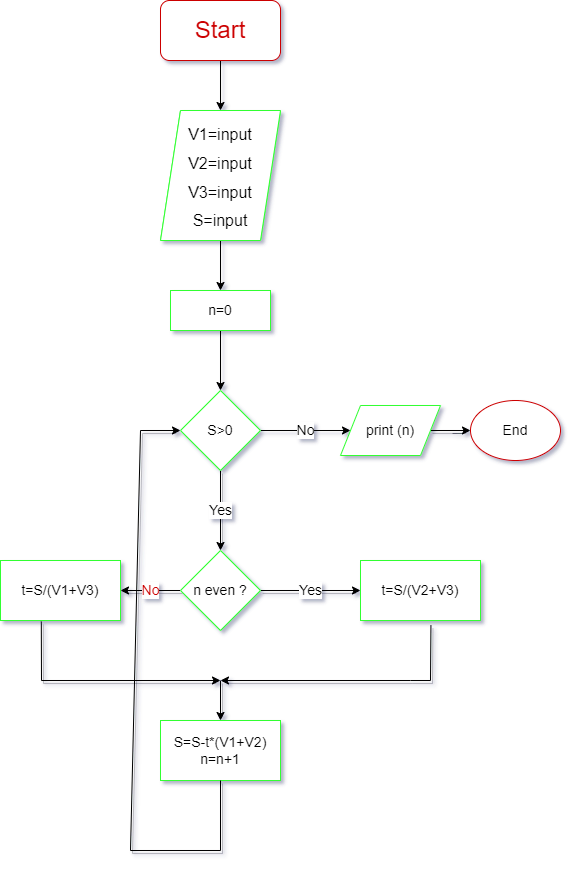

The diagram above was exported from draw.io. Its source (the exported page's mxGraphModel, read from the mxfile embedded in the PNG):
<mxGraphModel dx="544" dy="312" grid="1" gridSize="10" guides="1" tooltips="1" connect="1" arrows="1" fold="1" page="1" pageScale="1" pageWidth="827" pageHeight="1169" math="0" shadow="1">
  <root>
    <mxCell id="0" />
    <mxCell id="1" parent="0" />
    <mxCell id="bTDSVEtJ6CbUCvXGKXPT-3" value="" style="edgeStyle=orthogonalEdgeStyle;rounded=0;orthogonalLoop=1;jettySize=auto;html=1;fontSize=24;fontColor=#CC0000;" edge="1" parent="1" source="bTDSVEtJ6CbUCvXGKXPT-1" target="bTDSVEtJ6CbUCvXGKXPT-2">
      <mxGeometry relative="1" as="geometry" />
    </mxCell>
    <mxCell id="bTDSVEtJ6CbUCvXGKXPT-1" value="&lt;font color=&quot;#cc0000&quot; style=&quot;font-size: 24px;&quot;&gt;Start&lt;/font&gt;" style="rounded=1;whiteSpace=wrap;html=1;strokeColor=#CC0000;" vertex="1" parent="1">
      <mxGeometry x="200" y="20" width="120" height="60" as="geometry" />
    </mxCell>
    <mxCell id="bTDSVEtJ6CbUCvXGKXPT-2" value="&lt;font size=&quot;3&quot; color=&quot;#000000&quot;&gt;V1=input&lt;br&gt;&lt;/font&gt;&lt;span style=&quot;color: rgb(0, 0, 0); font-size: medium;&quot;&gt;V2=input&lt;br&gt;&lt;/span&gt;&lt;span style=&quot;color: rgb(0, 0, 0); font-size: medium;&quot;&gt;V3=input&lt;br&gt;&lt;/span&gt;&lt;span style=&quot;color: rgb(0, 0, 0); font-size: medium;&quot;&gt;S=input&lt;/span&gt;&lt;font size=&quot;3&quot; color=&quot;#000000&quot;&gt;&lt;br&gt;&lt;/font&gt;" style="shape=parallelogram;perimeter=parallelogramPerimeter;whiteSpace=wrap;html=1;fixedSize=1;fontSize=24;fontColor=#CC0000;strokeColor=#33FF33;" vertex="1" parent="1">
      <mxGeometry x="200" y="130" width="120" height="130" as="geometry" />
    </mxCell>
    <mxCell id="bTDSVEtJ6CbUCvXGKXPT-7" value="" style="edgeStyle=orthogonalEdgeStyle;rounded=0;orthogonalLoop=1;jettySize=auto;html=1;fontSize=14;fontColor=#000000;" edge="1" parent="1" source="bTDSVEtJ6CbUCvXGKXPT-4" target="bTDSVEtJ6CbUCvXGKXPT-6">
      <mxGeometry relative="1" as="geometry" />
    </mxCell>
    <mxCell id="bTDSVEtJ6CbUCvXGKXPT-4" value="&lt;font size=&quot;3&quot; color=&quot;#000000&quot;&gt;V1=input&lt;br&gt;&lt;/font&gt;&lt;span style=&quot;color: rgb(0, 0, 0); font-size: medium;&quot;&gt;V2=input&lt;br&gt;&lt;/span&gt;&lt;span style=&quot;color: rgb(0, 0, 0); font-size: medium;&quot;&gt;V3=input&lt;br&gt;&lt;/span&gt;&lt;span style=&quot;color: rgb(0, 0, 0); font-size: medium;&quot;&gt;S=input&lt;/span&gt;&lt;font size=&quot;3&quot; color=&quot;#000000&quot;&gt;&lt;br&gt;&lt;/font&gt;" style="shape=parallelogram;perimeter=parallelogramPerimeter;whiteSpace=wrap;html=1;fixedSize=1;fontSize=24;fontColor=#CC0000;strokeColor=#33FF33;" vertex="1" parent="1">
      <mxGeometry x="200" y="130" width="120" height="130" as="geometry" />
    </mxCell>
    <mxCell id="bTDSVEtJ6CbUCvXGKXPT-9" value="" style="edgeStyle=orthogonalEdgeStyle;rounded=0;orthogonalLoop=1;jettySize=auto;html=1;fontSize=14;fontColor=#000000;" edge="1" parent="1" source="bTDSVEtJ6CbUCvXGKXPT-6" target="bTDSVEtJ6CbUCvXGKXPT-8">
      <mxGeometry relative="1" as="geometry" />
    </mxCell>
    <mxCell id="bTDSVEtJ6CbUCvXGKXPT-6" value="n=0" style="rounded=0;whiteSpace=wrap;html=1;fontSize=14;fontColor=#000000;strokeColor=#33FF33;" vertex="1" parent="1">
      <mxGeometry x="210" y="310" width="100" height="40" as="geometry" />
    </mxCell>
    <mxCell id="bTDSVEtJ6CbUCvXGKXPT-11" value="No" style="edgeStyle=orthogonalEdgeStyle;rounded=0;orthogonalLoop=1;jettySize=auto;html=1;fontSize=14;fontColor=#000000;" edge="1" parent="1" source="bTDSVEtJ6CbUCvXGKXPT-8" target="bTDSVEtJ6CbUCvXGKXPT-10">
      <mxGeometry relative="1" as="geometry" />
    </mxCell>
    <mxCell id="bTDSVEtJ6CbUCvXGKXPT-13" value="Yes" style="edgeStyle=orthogonalEdgeStyle;rounded=0;orthogonalLoop=1;jettySize=auto;html=1;fontSize=14;fontColor=#000000;shadow=1;" edge="1" parent="1" source="bTDSVEtJ6CbUCvXGKXPT-8" target="bTDSVEtJ6CbUCvXGKXPT-12">
      <mxGeometry relative="1" as="geometry" />
    </mxCell>
    <mxCell id="bTDSVEtJ6CbUCvXGKXPT-8" value="S&amp;gt;0" style="rhombus;whiteSpace=wrap;html=1;fontSize=14;strokeColor=#33FF33;fontColor=#000000;rounded=0;" vertex="1" parent="1">
      <mxGeometry x="220" y="410" width="80" height="80" as="geometry" />
    </mxCell>
    <mxCell id="bTDSVEtJ6CbUCvXGKXPT-18" value="" style="edgeStyle=orthogonalEdgeStyle;rounded=0;orthogonalLoop=1;jettySize=auto;html=1;shadow=1;fontSize=14;fontColor=#000000;" edge="1" parent="1" source="bTDSVEtJ6CbUCvXGKXPT-10" target="bTDSVEtJ6CbUCvXGKXPT-17">
      <mxGeometry relative="1" as="geometry" />
    </mxCell>
    <mxCell id="bTDSVEtJ6CbUCvXGKXPT-10" value="print (n)" style="shape=parallelogram;perimeter=parallelogramPerimeter;whiteSpace=wrap;html=1;fixedSize=1;fontSize=14;fontColor=#000000;strokeColor=#33FF33;" vertex="1" parent="1">
      <mxGeometry x="380" y="425" width="100" height="50" as="geometry" />
    </mxCell>
    <mxCell id="bTDSVEtJ6CbUCvXGKXPT-16" value="Yes" style="edgeStyle=orthogonalEdgeStyle;rounded=0;orthogonalLoop=1;jettySize=auto;html=1;shadow=1;fontSize=14;fontColor=#000000;" edge="1" parent="1" source="bTDSVEtJ6CbUCvXGKXPT-12" target="bTDSVEtJ6CbUCvXGKXPT-15">
      <mxGeometry relative="1" as="geometry" />
    </mxCell>
    <mxCell id="bTDSVEtJ6CbUCvXGKXPT-20" value="No" style="edgeStyle=orthogonalEdgeStyle;rounded=0;orthogonalLoop=1;jettySize=auto;html=1;shadow=1;fontSize=14;fontColor=#CC0000;" edge="1" parent="1" source="bTDSVEtJ6CbUCvXGKXPT-12" target="bTDSVEtJ6CbUCvXGKXPT-19">
      <mxGeometry relative="1" as="geometry" />
    </mxCell>
    <mxCell id="bTDSVEtJ6CbUCvXGKXPT-22" value="" style="edgeStyle=orthogonalEdgeStyle;rounded=0;orthogonalLoop=1;jettySize=auto;html=1;shadow=1;fontSize=14;fontColor=#CC0000;" edge="1" parent="1" target="bTDSVEtJ6CbUCvXGKXPT-21">
      <mxGeometry relative="1" as="geometry">
        <mxPoint x="260" y="700" as="sourcePoint" />
      </mxGeometry>
    </mxCell>
    <mxCell id="bTDSVEtJ6CbUCvXGKXPT-12" value="n even ?" style="rhombus;whiteSpace=wrap;html=1;fontSize=14;strokeColor=#33FF33;fontColor=#000000;rounded=0;" vertex="1" parent="1">
      <mxGeometry x="220" y="570" width="80" height="80" as="geometry" />
    </mxCell>
    <mxCell id="bTDSVEtJ6CbUCvXGKXPT-15" value="t=S/(V2+V3)" style="whiteSpace=wrap;html=1;fontSize=14;strokeColor=#33FF33;fontColor=#000000;rounded=0;" vertex="1" parent="1">
      <mxGeometry x="400" y="580" width="120" height="60" as="geometry" />
    </mxCell>
    <mxCell id="bTDSVEtJ6CbUCvXGKXPT-17" value="End" style="ellipse;whiteSpace=wrap;html=1;fontSize=14;strokeColor=#CC0000;fontColor=#000000;" vertex="1" parent="1">
      <mxGeometry x="510" y="420" width="90" height="60" as="geometry" />
    </mxCell>
    <mxCell id="bTDSVEtJ6CbUCvXGKXPT-19" value="t=S/(V1+V3)" style="whiteSpace=wrap;html=1;fontSize=14;strokeColor=#33FF33;fontColor=#000000;rounded=0;" vertex="1" parent="1">
      <mxGeometry x="40" y="580" width="120" height="60" as="geometry" />
    </mxCell>
    <mxCell id="bTDSVEtJ6CbUCvXGKXPT-21" value="S=S-t*(V1+V2)&lt;br&gt;n=n+1" style="whiteSpace=wrap;html=1;fontSize=14;strokeColor=#33FF33;fontColor=#000000;rounded=0;" vertex="1" parent="1">
      <mxGeometry x="200" y="740" width="120" height="60" as="geometry" />
    </mxCell>
    <mxCell id="bTDSVEtJ6CbUCvXGKXPT-24" value="" style="endArrow=classic;html=1;rounded=0;shadow=1;fontSize=14;fontColor=#CC0000;exitX=0.34;exitY=1.017;exitDx=0;exitDy=0;exitPerimeter=0;" edge="1" parent="1" source="bTDSVEtJ6CbUCvXGKXPT-19">
      <mxGeometry width="50" height="50" relative="1" as="geometry">
        <mxPoint x="300" y="810" as="sourcePoint" />
        <mxPoint x="260" y="700" as="targetPoint" />
        <Array as="points">
          <mxPoint x="81" y="700" />
        </Array>
      </mxGeometry>
    </mxCell>
    <mxCell id="bTDSVEtJ6CbUCvXGKXPT-25" value="" style="endArrow=classic;html=1;rounded=0;shadow=1;fontSize=14;fontColor=#CC0000;exitX=0.587;exitY=1.083;exitDx=0;exitDy=0;exitPerimeter=0;" edge="1" parent="1" source="bTDSVEtJ6CbUCvXGKXPT-15">
      <mxGeometry width="50" height="50" relative="1" as="geometry">
        <mxPoint x="90.79999999999995" y="651.02" as="sourcePoint" />
        <mxPoint x="260" y="700" as="targetPoint" />
        <Array as="points">
          <mxPoint x="470" y="700" />
          <mxPoint x="450" y="700" />
        </Array>
      </mxGeometry>
    </mxCell>
    <mxCell id="bTDSVEtJ6CbUCvXGKXPT-26" value="" style="endArrow=classic;html=1;rounded=0;shadow=1;fontSize=14;fontColor=#CC0000;exitX=0.5;exitY=1;exitDx=0;exitDy=0;entryX=0;entryY=0.5;entryDx=0;entryDy=0;" edge="1" parent="1" source="bTDSVEtJ6CbUCvXGKXPT-21" target="bTDSVEtJ6CbUCvXGKXPT-8">
      <mxGeometry width="50" height="50" relative="1" as="geometry">
        <mxPoint x="280" y="810" as="sourcePoint" />
        <mxPoint x="170" y="430" as="targetPoint" />
        <Array as="points">
          <mxPoint x="260" y="870" />
          <mxPoint x="170" y="870" />
          <mxPoint x="180" y="450" />
        </Array>
      </mxGeometry>
    </mxCell>
  </root>
</mxGraphModel>